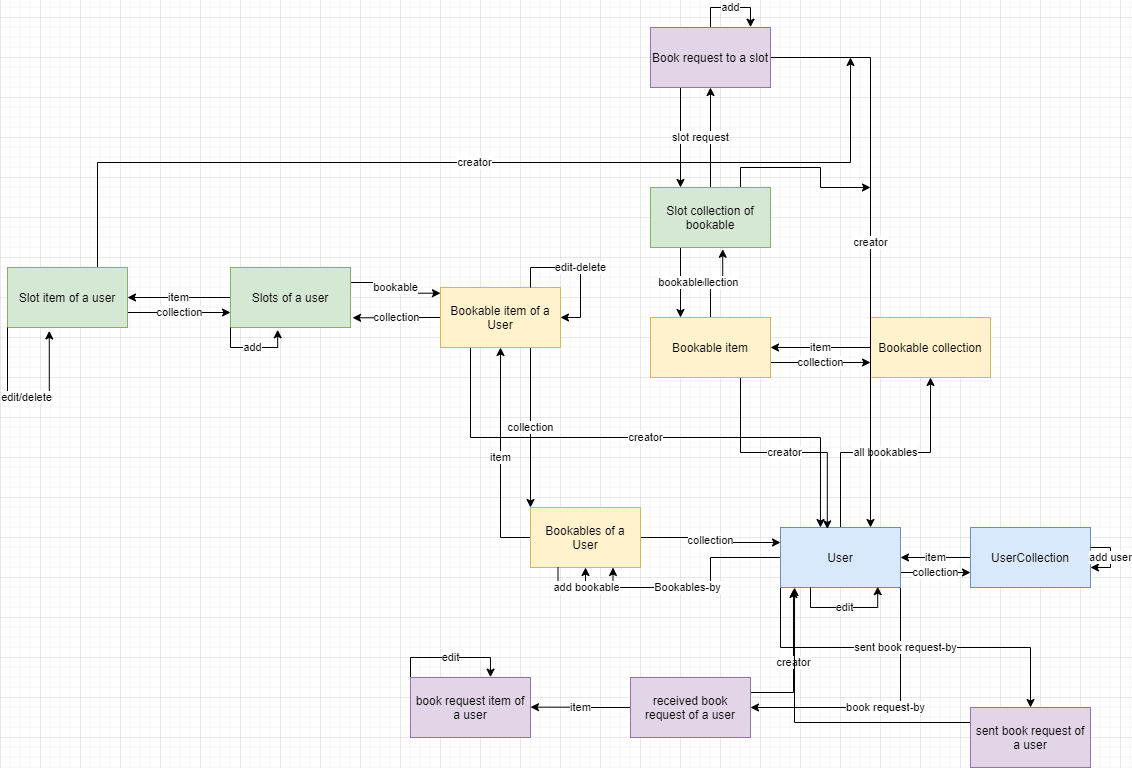

The diagram above was exported from draw.io. Its source (the exported page's mxGraphModel, read from the mxfile embedded in the PNG):
<mxGraphModel dx="2249" dy="745" grid="1" gridSize="10" guides="1" tooltips="1" connect="1" arrows="1" fold="1" page="1" pageScale="1" pageWidth="827" pageHeight="1169" math="0" shadow="0">
  <root>
    <mxCell id="WIyWlLk6GJQsqaUBKTNV-0" />
    <mxCell id="WIyWlLk6GJQsqaUBKTNV-1" parent="WIyWlLk6GJQsqaUBKTNV-0" />
    <mxCell id="312el5FWL4NP5EHL8Bjr-38" value="item" style="edgeStyle=orthogonalEdgeStyle;rounded=0;orthogonalLoop=1;jettySize=auto;html=1;exitX=0;exitY=0.5;exitDx=0;exitDy=0;entryX=1;entryY=0.5;entryDx=0;entryDy=0;" parent="WIyWlLk6GJQsqaUBKTNV-1" source="312el5FWL4NP5EHL8Bjr-0" target="312el5FWL4NP5EHL8Bjr-3" edge="1">
      <mxGeometry relative="1" as="geometry" />
    </mxCell>
    <mxCell id="312el5FWL4NP5EHL8Bjr-0" value="UserCollection" style="rounded=0;whiteSpace=wrap;html=1;fillColor=#dae8fc;strokeColor=#6c8ebf;" parent="WIyWlLk6GJQsqaUBKTNV-1" vertex="1">
      <mxGeometry x="490" y="550" width="120" height="60" as="geometry" />
    </mxCell>
    <mxCell id="312el5FWL4NP5EHL8Bjr-1" value="add user&lt;br&gt;" style="edgeStyle=orthogonalEdgeStyle;rounded=0;orthogonalLoop=1;jettySize=auto;html=1;" parent="WIyWlLk6GJQsqaUBKTNV-1" source="312el5FWL4NP5EHL8Bjr-0" target="312el5FWL4NP5EHL8Bjr-0" edge="1">
      <mxGeometry relative="1" as="geometry" />
    </mxCell>
    <mxCell id="312el5FWL4NP5EHL8Bjr-6" value="all bookables" style="edgeStyle=orthogonalEdgeStyle;rounded=0;orthogonalLoop=1;jettySize=auto;html=1;" parent="WIyWlLk6GJQsqaUBKTNV-1" source="312el5FWL4NP5EHL8Bjr-3" target="312el5FWL4NP5EHL8Bjr-5" edge="1">
      <mxGeometry relative="1" as="geometry" />
    </mxCell>
    <mxCell id="312el5FWL4NP5EHL8Bjr-9" value="Bookables-by" style="edgeStyle=orthogonalEdgeStyle;rounded=0;orthogonalLoop=1;jettySize=auto;html=1;exitX=0;exitY=0.5;exitDx=0;exitDy=0;entryX=0.5;entryY=1;entryDx=0;entryDy=0;" parent="WIyWlLk6GJQsqaUBKTNV-1" source="312el5FWL4NP5EHL8Bjr-3" target="312el5FWL4NP5EHL8Bjr-8" edge="1">
      <mxGeometry relative="1" as="geometry" />
    </mxCell>
    <mxCell id="312el5FWL4NP5EHL8Bjr-16" value="collection&lt;br&gt;" style="edgeStyle=orthogonalEdgeStyle;rounded=0;orthogonalLoop=1;jettySize=auto;html=1;exitX=1;exitY=0.75;exitDx=0;exitDy=0;entryX=0;entryY=0.75;entryDx=0;entryDy=0;" parent="WIyWlLk6GJQsqaUBKTNV-1" source="312el5FWL4NP5EHL8Bjr-3" target="312el5FWL4NP5EHL8Bjr-0" edge="1">
      <mxGeometry relative="1" as="geometry" />
    </mxCell>
    <mxCell id="312el5FWL4NP5EHL8Bjr-51" value="book request-by&lt;br&gt;" style="edgeStyle=orthogonalEdgeStyle;rounded=0;orthogonalLoop=1;jettySize=auto;html=1;exitX=1;exitY=1;exitDx=0;exitDy=0;entryX=1;entryY=0.5;entryDx=0;entryDy=0;" parent="WIyWlLk6GJQsqaUBKTNV-1" source="312el5FWL4NP5EHL8Bjr-3" target="312el5FWL4NP5EHL8Bjr-50" edge="1">
      <mxGeometry relative="1" as="geometry" />
    </mxCell>
    <mxCell id="312el5FWL4NP5EHL8Bjr-57" value="sent book request-by" style="edgeStyle=orthogonalEdgeStyle;rounded=0;orthogonalLoop=1;jettySize=auto;html=1;exitX=0;exitY=1;exitDx=0;exitDy=0;" parent="WIyWlLk6GJQsqaUBKTNV-1" source="312el5FWL4NP5EHL8Bjr-3" target="312el5FWL4NP5EHL8Bjr-56" edge="1">
      <mxGeometry relative="1" as="geometry" />
    </mxCell>
    <mxCell id="312el5FWL4NP5EHL8Bjr-3" value="User" style="rounded=0;whiteSpace=wrap;html=1;fillColor=#dae8fc;strokeColor=#6c8ebf;" parent="WIyWlLk6GJQsqaUBKTNV-1" vertex="1">
      <mxGeometry x="300" y="550" width="120" height="60" as="geometry" />
    </mxCell>
    <mxCell id="312el5FWL4NP5EHL8Bjr-17" value="collection" style="edgeStyle=orthogonalEdgeStyle;rounded=0;orthogonalLoop=1;jettySize=auto;html=1;exitX=1;exitY=0.75;exitDx=0;exitDy=0;entryX=0;entryY=0.75;entryDx=0;entryDy=0;" parent="WIyWlLk6GJQsqaUBKTNV-1" source="312el5FWL4NP5EHL8Bjr-4" target="312el5FWL4NP5EHL8Bjr-5" edge="1">
      <mxGeometry relative="1" as="geometry" />
    </mxCell>
    <mxCell id="312el5FWL4NP5EHL8Bjr-34" value="creator" style="edgeStyle=orthogonalEdgeStyle;rounded=0;orthogonalLoop=1;jettySize=auto;html=1;exitX=0.75;exitY=1;exitDx=0;exitDy=0;entryX=0.39;entryY=0.024;entryDx=0;entryDy=0;entryPerimeter=0;" parent="WIyWlLk6GJQsqaUBKTNV-1" source="312el5FWL4NP5EHL8Bjr-4" target="312el5FWL4NP5EHL8Bjr-3" edge="1">
      <mxGeometry relative="1" as="geometry" />
    </mxCell>
    <mxCell id="312el5FWL4NP5EHL8Bjr-40" value="collection&lt;br&gt;" style="edgeStyle=orthogonalEdgeStyle;rounded=0;orthogonalLoop=1;jettySize=auto;html=1;exitX=0.5;exitY=0;exitDx=0;exitDy=0;entryX=0.602;entryY=1.029;entryDx=0;entryDy=0;entryPerimeter=0;" parent="WIyWlLk6GJQsqaUBKTNV-1" source="312el5FWL4NP5EHL8Bjr-4" target="312el5FWL4NP5EHL8Bjr-39" edge="1">
      <mxGeometry relative="1" as="geometry" />
    </mxCell>
    <mxCell id="312el5FWL4NP5EHL8Bjr-4" value="Bookable item" style="rounded=0;whiteSpace=wrap;html=1;fillColor=#fff2cc;strokeColor=#d6b656;" parent="WIyWlLk6GJQsqaUBKTNV-1" vertex="1">
      <mxGeometry x="170" y="340" width="120" height="60" as="geometry" />
    </mxCell>
    <mxCell id="312el5FWL4NP5EHL8Bjr-7" value="item" style="edgeStyle=orthogonalEdgeStyle;rounded=0;orthogonalLoop=1;jettySize=auto;html=1;exitX=0;exitY=0.5;exitDx=0;exitDy=0;entryX=1;entryY=0.5;entryDx=0;entryDy=0;" parent="WIyWlLk6GJQsqaUBKTNV-1" source="312el5FWL4NP5EHL8Bjr-5" target="312el5FWL4NP5EHL8Bjr-4" edge="1">
      <mxGeometry relative="1" as="geometry" />
    </mxCell>
    <mxCell id="312el5FWL4NP5EHL8Bjr-5" value="Bookable collection" style="rounded=0;whiteSpace=wrap;html=1;fillColor=#fff2cc;strokeColor=#d6b656;" parent="WIyWlLk6GJQsqaUBKTNV-1" vertex="1">
      <mxGeometry x="390" y="340" width="120" height="60" as="geometry" />
    </mxCell>
    <mxCell id="312el5FWL4NP5EHL8Bjr-13" value="item" style="edgeStyle=orthogonalEdgeStyle;rounded=0;orthogonalLoop=1;jettySize=auto;html=1;exitX=0;exitY=0.5;exitDx=0;exitDy=0;entryX=0.5;entryY=1;entryDx=0;entryDy=0;" parent="WIyWlLk6GJQsqaUBKTNV-1" source="312el5FWL4NP5EHL8Bjr-8" target="312el5FWL4NP5EHL8Bjr-12" edge="1">
      <mxGeometry relative="1" as="geometry" />
    </mxCell>
    <mxCell id="312el5FWL4NP5EHL8Bjr-36" value="collection" style="edgeStyle=orthogonalEdgeStyle;rounded=0;orthogonalLoop=1;jettySize=auto;html=1;exitX=1;exitY=0.5;exitDx=0;exitDy=0;entryX=0;entryY=0.25;entryDx=0;entryDy=0;" parent="WIyWlLk6GJQsqaUBKTNV-1" source="312el5FWL4NP5EHL8Bjr-8" target="312el5FWL4NP5EHL8Bjr-3" edge="1">
      <mxGeometry relative="1" as="geometry" />
    </mxCell>
    <mxCell id="312el5FWL4NP5EHL8Bjr-8" value="Bookables of a User" style="rounded=0;whiteSpace=wrap;html=1;fillColor=#fff2cc;strokeColor=#d6b656;" parent="WIyWlLk6GJQsqaUBKTNV-1" vertex="1">
      <mxGeometry x="50" y="530" width="110" height="60" as="geometry" />
    </mxCell>
    <mxCell id="312el5FWL4NP5EHL8Bjr-11" value="add bookable" style="edgeStyle=orthogonalEdgeStyle;rounded=0;orthogonalLoop=1;jettySize=auto;html=1;exitX=0.25;exitY=1;exitDx=0;exitDy=0;entryX=0.75;entryY=1;entryDx=0;entryDy=0;" parent="WIyWlLk6GJQsqaUBKTNV-1" source="312el5FWL4NP5EHL8Bjr-8" target="312el5FWL4NP5EHL8Bjr-8" edge="1">
      <mxGeometry relative="1" as="geometry" />
    </mxCell>
    <mxCell id="312el5FWL4NP5EHL8Bjr-18" value="collection" style="edgeStyle=orthogonalEdgeStyle;rounded=0;orthogonalLoop=1;jettySize=auto;html=1;exitX=0.75;exitY=1;exitDx=0;exitDy=0;entryX=0;entryY=0;entryDx=0;entryDy=0;" parent="WIyWlLk6GJQsqaUBKTNV-1" source="312el5FWL4NP5EHL8Bjr-12" target="312el5FWL4NP5EHL8Bjr-8" edge="1">
      <mxGeometry relative="1" as="geometry" />
    </mxCell>
    <mxCell id="312el5FWL4NP5EHL8Bjr-35" value="creator" style="edgeStyle=orthogonalEdgeStyle;rounded=0;orthogonalLoop=1;jettySize=auto;html=1;exitX=0.25;exitY=1;exitDx=0;exitDy=0;entryX=0.333;entryY=0;entryDx=0;entryDy=0;entryPerimeter=0;" parent="WIyWlLk6GJQsqaUBKTNV-1" source="312el5FWL4NP5EHL8Bjr-12" target="312el5FWL4NP5EHL8Bjr-3" edge="1">
      <mxGeometry relative="1" as="geometry" />
    </mxCell>
    <mxCell id="312el5FWL4NP5EHL8Bjr-43" value="collection&lt;br&gt;" style="edgeStyle=orthogonalEdgeStyle;rounded=0;orthogonalLoop=1;jettySize=auto;html=1;exitX=0;exitY=0.5;exitDx=0;exitDy=0;entryX=1.017;entryY=0.838;entryDx=0;entryDy=0;entryPerimeter=0;" parent="WIyWlLk6GJQsqaUBKTNV-1" source="312el5FWL4NP5EHL8Bjr-12" target="312el5FWL4NP5EHL8Bjr-24" edge="1">
      <mxGeometry relative="1" as="geometry" />
    </mxCell>
    <mxCell id="312el5FWL4NP5EHL8Bjr-12" value="Bookable item of a User" style="rounded=0;whiteSpace=wrap;html=1;fillColor=#fff2cc;strokeColor=#d6b656;" parent="WIyWlLk6GJQsqaUBKTNV-1" vertex="1">
      <mxGeometry x="-40" y="310" width="120" height="60" as="geometry" />
    </mxCell>
    <mxCell id="312el5FWL4NP5EHL8Bjr-15" value="edit-delete" style="edgeStyle=orthogonalEdgeStyle;rounded=0;orthogonalLoop=1;jettySize=auto;html=1;exitX=0.75;exitY=0;exitDx=0;exitDy=0;entryX=1;entryY=0.5;entryDx=0;entryDy=0;" parent="WIyWlLk6GJQsqaUBKTNV-1" source="312el5FWL4NP5EHL8Bjr-12" target="312el5FWL4NP5EHL8Bjr-12" edge="1">
      <mxGeometry relative="1" as="geometry" />
    </mxCell>
    <mxCell id="312el5FWL4NP5EHL8Bjr-23" value="edit" style="edgeStyle=orthogonalEdgeStyle;rounded=0;orthogonalLoop=1;jettySize=auto;html=1;exitX=0.25;exitY=1;exitDx=0;exitDy=0;entryX=0.81;entryY=0.986;entryDx=0;entryDy=0;entryPerimeter=0;" parent="WIyWlLk6GJQsqaUBKTNV-1" source="312el5FWL4NP5EHL8Bjr-3" target="312el5FWL4NP5EHL8Bjr-3" edge="1">
      <mxGeometry relative="1" as="geometry" />
    </mxCell>
    <mxCell id="312el5FWL4NP5EHL8Bjr-27" value="item" style="edgeStyle=orthogonalEdgeStyle;rounded=0;orthogonalLoop=1;jettySize=auto;html=1;exitX=0;exitY=0.5;exitDx=0;exitDy=0;entryX=1;entryY=0.5;entryDx=0;entryDy=0;" parent="WIyWlLk6GJQsqaUBKTNV-1" source="312el5FWL4NP5EHL8Bjr-24" target="312el5FWL4NP5EHL8Bjr-26" edge="1">
      <mxGeometry relative="1" as="geometry" />
    </mxCell>
    <mxCell id="312el5FWL4NP5EHL8Bjr-44" value="bookable" style="edgeStyle=orthogonalEdgeStyle;rounded=0;orthogonalLoop=1;jettySize=auto;html=1;exitX=1;exitY=0.25;exitDx=0;exitDy=0;entryX=0;entryY=0.095;entryDx=0;entryDy=0;entryPerimeter=0;" parent="WIyWlLk6GJQsqaUBKTNV-1" source="312el5FWL4NP5EHL8Bjr-24" target="312el5FWL4NP5EHL8Bjr-12" edge="1">
      <mxGeometry relative="1" as="geometry" />
    </mxCell>
    <mxCell id="312el5FWL4NP5EHL8Bjr-24" value="Slots of a user" style="rounded=0;whiteSpace=wrap;html=1;fillColor=#d5e8d4;strokeColor=#82b366;" parent="WIyWlLk6GJQsqaUBKTNV-1" vertex="1">
      <mxGeometry x="-250" y="290" width="120" height="60" as="geometry" />
    </mxCell>
    <mxCell id="312el5FWL4NP5EHL8Bjr-33" value="collection" style="edgeStyle=orthogonalEdgeStyle;rounded=0;orthogonalLoop=1;jettySize=auto;html=1;exitX=1;exitY=0.75;exitDx=0;exitDy=0;entryX=0;entryY=0.75;entryDx=0;entryDy=0;" parent="WIyWlLk6GJQsqaUBKTNV-1" source="312el5FWL4NP5EHL8Bjr-26" target="312el5FWL4NP5EHL8Bjr-24" edge="1">
      <mxGeometry relative="1" as="geometry" />
    </mxCell>
    <mxCell id="0LoQ7ShMPZ1pPlNnxhAp-5" value="creator" style="edgeStyle=orthogonalEdgeStyle;rounded=0;orthogonalLoop=1;jettySize=auto;html=1;exitX=0.75;exitY=0;exitDx=0;exitDy=0;" edge="1" parent="WIyWlLk6GJQsqaUBKTNV-1" source="312el5FWL4NP5EHL8Bjr-26">
      <mxGeometry relative="1" as="geometry">
        <mxPoint x="370" y="80" as="targetPoint" />
      </mxGeometry>
    </mxCell>
    <mxCell id="312el5FWL4NP5EHL8Bjr-26" value="Slot item of a user" style="rounded=0;whiteSpace=wrap;html=1;fillColor=#d5e8d4;strokeColor=#82b366;" parent="WIyWlLk6GJQsqaUBKTNV-1" vertex="1">
      <mxGeometry x="-473" y="290" width="120" height="60" as="geometry" />
    </mxCell>
    <mxCell id="312el5FWL4NP5EHL8Bjr-31" value="add" style="edgeStyle=orthogonalEdgeStyle;rounded=0;orthogonalLoop=1;jettySize=auto;html=1;exitX=0;exitY=1;exitDx=0;exitDy=0;entryX=0.393;entryY=1.038;entryDx=0;entryDy=0;entryPerimeter=0;" parent="WIyWlLk6GJQsqaUBKTNV-1" source="312el5FWL4NP5EHL8Bjr-24" target="312el5FWL4NP5EHL8Bjr-24" edge="1">
      <mxGeometry relative="1" as="geometry" />
    </mxCell>
    <mxCell id="312el5FWL4NP5EHL8Bjr-32" value="edit/delete" style="edgeStyle=orthogonalEdgeStyle;rounded=0;orthogonalLoop=1;jettySize=auto;html=1;exitX=0;exitY=1;exitDx=0;exitDy=0;entryX=0.348;entryY=1.057;entryDx=0;entryDy=0;entryPerimeter=0;" parent="WIyWlLk6GJQsqaUBKTNV-1" source="312el5FWL4NP5EHL8Bjr-26" target="312el5FWL4NP5EHL8Bjr-26" edge="1">
      <mxGeometry relative="1" as="geometry">
        <Array as="points">
          <mxPoint x="-470" y="420" />
          <mxPoint x="-428" y="420" />
        </Array>
      </mxGeometry>
    </mxCell>
    <mxCell id="312el5FWL4NP5EHL8Bjr-42" value="bookable" style="edgeStyle=orthogonalEdgeStyle;rounded=0;orthogonalLoop=1;jettySize=auto;html=1;exitX=0.25;exitY=1;exitDx=0;exitDy=0;entryX=0.25;entryY=0;entryDx=0;entryDy=0;" parent="WIyWlLk6GJQsqaUBKTNV-1" source="312el5FWL4NP5EHL8Bjr-39" target="312el5FWL4NP5EHL8Bjr-4" edge="1">
      <mxGeometry relative="1" as="geometry" />
    </mxCell>
    <mxCell id="312el5FWL4NP5EHL8Bjr-46" value="request&lt;br&gt;" style="edgeStyle=orthogonalEdgeStyle;rounded=0;orthogonalLoop=1;jettySize=auto;html=1;exitX=0.5;exitY=0;exitDx=0;exitDy=0;entryX=0.5;entryY=1;entryDx=0;entryDy=0;" parent="WIyWlLk6GJQsqaUBKTNV-1" source="312el5FWL4NP5EHL8Bjr-39" target="312el5FWL4NP5EHL8Bjr-45" edge="1">
      <mxGeometry relative="1" as="geometry" />
    </mxCell>
    <mxCell id="0LoQ7ShMPZ1pPlNnxhAp-6" style="edgeStyle=orthogonalEdgeStyle;rounded=0;orthogonalLoop=1;jettySize=auto;html=1;exitX=0.75;exitY=0;exitDx=0;exitDy=0;" edge="1" parent="WIyWlLk6GJQsqaUBKTNV-1" source="312el5FWL4NP5EHL8Bjr-39">
      <mxGeometry relative="1" as="geometry">
        <mxPoint x="390" y="210" as="targetPoint" />
      </mxGeometry>
    </mxCell>
    <mxCell id="312el5FWL4NP5EHL8Bjr-39" value="Slot collection of bookable" style="rounded=0;whiteSpace=wrap;html=1;fillColor=#d5e8d4;strokeColor=#82b366;" parent="WIyWlLk6GJQsqaUBKTNV-1" vertex="1">
      <mxGeometry x="170" y="210" width="120" height="60" as="geometry" />
    </mxCell>
    <mxCell id="312el5FWL4NP5EHL8Bjr-47" value="slot" style="edgeStyle=orthogonalEdgeStyle;rounded=0;orthogonalLoop=1;jettySize=auto;html=1;exitX=0.25;exitY=1;exitDx=0;exitDy=0;entryX=0.25;entryY=0;entryDx=0;entryDy=0;" parent="WIyWlLk6GJQsqaUBKTNV-1" source="312el5FWL4NP5EHL8Bjr-45" target="312el5FWL4NP5EHL8Bjr-39" edge="1">
      <mxGeometry relative="1" as="geometry" />
    </mxCell>
    <mxCell id="312el5FWL4NP5EHL8Bjr-48" value="add" style="edgeStyle=orthogonalEdgeStyle;rounded=0;orthogonalLoop=1;jettySize=auto;html=1;exitX=0.5;exitY=0;exitDx=0;exitDy=0;" parent="WIyWlLk6GJQsqaUBKTNV-1" source="312el5FWL4NP5EHL8Bjr-45" edge="1">
      <mxGeometry relative="1" as="geometry">
        <mxPoint x="270" y="49.66666666666674" as="targetPoint" />
      </mxGeometry>
    </mxCell>
    <mxCell id="0LoQ7ShMPZ1pPlNnxhAp-3" value="creator" style="edgeStyle=orthogonalEdgeStyle;rounded=0;orthogonalLoop=1;jettySize=auto;html=1;exitX=1;exitY=0.5;exitDx=0;exitDy=0;entryX=0.75;entryY=0;entryDx=0;entryDy=0;" edge="1" parent="WIyWlLk6GJQsqaUBKTNV-1" source="312el5FWL4NP5EHL8Bjr-45" target="312el5FWL4NP5EHL8Bjr-3">
      <mxGeometry relative="1" as="geometry">
        <mxPoint x="570" y="80" as="targetPoint" />
      </mxGeometry>
    </mxCell>
    <mxCell id="312el5FWL4NP5EHL8Bjr-45" value="Book request to a slot" style="rounded=0;whiteSpace=wrap;html=1;fillColor=#e1d5e7;strokeColor=#9673a6;" parent="WIyWlLk6GJQsqaUBKTNV-1" vertex="1">
      <mxGeometry x="170" y="50" width="120" height="60" as="geometry" />
    </mxCell>
    <mxCell id="312el5FWL4NP5EHL8Bjr-52" value="item" style="edgeStyle=orthogonalEdgeStyle;rounded=0;orthogonalLoop=1;jettySize=auto;html=1;exitX=0;exitY=0.5;exitDx=0;exitDy=0;" parent="WIyWlLk6GJQsqaUBKTNV-1" source="312el5FWL4NP5EHL8Bjr-50" edge="1">
      <mxGeometry relative="1" as="geometry">
        <mxPoint x="50" y="729.6666666666667" as="targetPoint" />
      </mxGeometry>
    </mxCell>
    <mxCell id="0LoQ7ShMPZ1pPlNnxhAp-0" value="creator" style="edgeStyle=orthogonalEdgeStyle;rounded=0;orthogonalLoop=1;jettySize=auto;html=1;exitX=1;exitY=0.25;exitDx=0;exitDy=0;entryX=0.108;entryY=1.033;entryDx=0;entryDy=0;entryPerimeter=0;" edge="1" parent="WIyWlLk6GJQsqaUBKTNV-1" source="312el5FWL4NP5EHL8Bjr-50" target="312el5FWL4NP5EHL8Bjr-3">
      <mxGeometry relative="1" as="geometry" />
    </mxCell>
    <mxCell id="312el5FWL4NP5EHL8Bjr-50" value="received book request of a user" style="rounded=0;whiteSpace=wrap;html=1;fillColor=#e1d5e7;strokeColor=#9673a6;" parent="WIyWlLk6GJQsqaUBKTNV-1" vertex="1">
      <mxGeometry x="150" y="700" width="120" height="60" as="geometry" />
    </mxCell>
    <mxCell id="312el5FWL4NP5EHL8Bjr-55" value="edit" style="edgeStyle=orthogonalEdgeStyle;rounded=0;orthogonalLoop=1;jettySize=auto;html=1;exitX=0;exitY=0;exitDx=0;exitDy=0;" parent="WIyWlLk6GJQsqaUBKTNV-1" source="312el5FWL4NP5EHL8Bjr-53" edge="1">
      <mxGeometry relative="1" as="geometry">
        <mxPoint x="10.000000000000227" y="699.6666666666667" as="targetPoint" />
      </mxGeometry>
    </mxCell>
    <mxCell id="312el5FWL4NP5EHL8Bjr-53" value="book request item of a user" style="rounded=0;whiteSpace=wrap;html=1;fillColor=#e1d5e7;strokeColor=#9673a6;" parent="WIyWlLk6GJQsqaUBKTNV-1" vertex="1">
      <mxGeometry x="-70" y="700" width="120" height="60" as="geometry" />
    </mxCell>
    <mxCell id="0LoQ7ShMPZ1pPlNnxhAp-2" style="edgeStyle=orthogonalEdgeStyle;rounded=0;orthogonalLoop=1;jettySize=auto;html=1;exitX=0;exitY=0.25;exitDx=0;exitDy=0;entryX=0.117;entryY=1;entryDx=0;entryDy=0;entryPerimeter=0;" edge="1" parent="WIyWlLk6GJQsqaUBKTNV-1" source="312el5FWL4NP5EHL8Bjr-56" target="312el5FWL4NP5EHL8Bjr-3">
      <mxGeometry relative="1" as="geometry" />
    </mxCell>
    <mxCell id="312el5FWL4NP5EHL8Bjr-56" value="sent book request of a user" style="rounded=0;whiteSpace=wrap;html=1;fillColor=#e1d5e7;strokeColor=#9673a6;" parent="WIyWlLk6GJQsqaUBKTNV-1" vertex="1">
      <mxGeometry x="490" y="730" width="120" height="60" as="geometry" />
    </mxCell>
  </root>
</mxGraphModel>